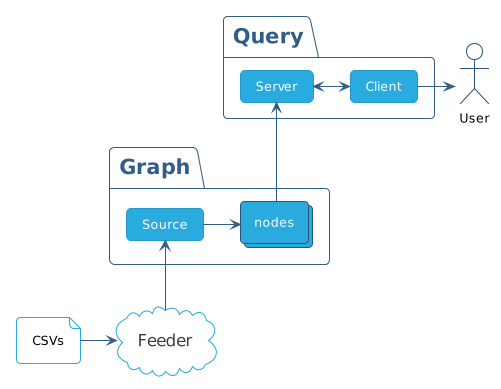

The diagram above was rendered by PlantUML. Its source (embedded in the PNG):
@startuml
!theme sandstone

skinparam packagebackgroundcolor transparent
skinparam CloudBackgroundColor transparent
skinparam CloudBorderColor #29abe0
skinparam Cloudfontsize 16
skinparam CollectionsBackgroundColor #29abe0
skinparam actorbackgroundcolor transparent
skinparam actorfontcolor black
skinparam ArrowThickness 1
skinparam Packageborderthickness 1
skinparam filebackgroundcolor transparent
skinparam filefontcolor black
skinparam filebordercolor #29abe0


package "Graph" {
  collections nodes
  card Source
  Source -right-> nodes
}

actor User
file CSVs
cloud Feeder
CSVs -right-> Feeder
Feeder -up-> Source

package "Query" {
  card Client
  card Server
  Server <---right---> Client
}

nodes -up-> Server
Client --right--> User

@enduml